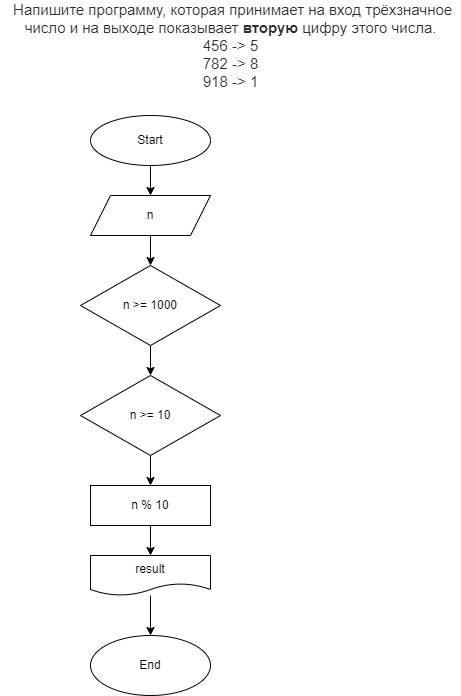

The diagram above was exported from draw.io. Its source (the exported page's mxGraphModel, read from the mxfile embedded in the PNG):
<mxGraphModel dx="824" dy="306" grid="1" gridSize="10" guides="1" tooltips="1" connect="1" arrows="1" fold="1" page="1" pageScale="1" pageWidth="827" pageHeight="1169" math="0" shadow="0">
  <root>
    <mxCell id="0" />
    <mxCell id="1" parent="0" />
    <mxCell id="4" value="&lt;p style=&quot;box-sizing: border-box ; margin: 0px ; color: rgb(44 , 45 , 48) ; font-family: &amp;#34;roboto&amp;#34; , &amp;#34;san francisco&amp;#34; , &amp;#34;helvetica neue&amp;#34; , &amp;#34;helvetica&amp;#34; , &amp;#34;arial&amp;#34; ; font-size: 15px ; background-color: rgb(255 , 255 , 255)&quot;&gt;&amp;nbsp;Напишите программу, которая принимает на вход трёхзначное&lt;/p&gt;&lt;p style=&quot;box-sizing: border-box ; margin: 0px ; color: rgb(44 , 45 , 48) ; font-family: &amp;#34;roboto&amp;#34; , &amp;#34;san francisco&amp;#34; , &amp;#34;helvetica neue&amp;#34; , &amp;#34;helvetica&amp;#34; , &amp;#34;arial&amp;#34; ; font-size: 15px ; background-color: rgb(255 , 255 , 255)&quot;&gt;число и на выходе показывает&amp;nbsp;&lt;span style=&quot;box-sizing: border-box ; font-weight: 700&quot;&gt;вторую&lt;/span&gt;&amp;nbsp;цифру этого числа.&lt;/p&gt;&lt;p style=&quot;box-sizing: border-box ; margin: 0px ; color: rgb(44 , 45 , 48) ; font-family: &amp;#34;roboto&amp;#34; , &amp;#34;san francisco&amp;#34; , &amp;#34;helvetica neue&amp;#34; , &amp;#34;helvetica&amp;#34; , &amp;#34;arial&amp;#34; ; font-size: 15px ; background-color: rgb(255 , 255 , 255)&quot;&gt;456 -&amp;gt; 5&lt;br style=&quot;box-sizing: border-box&quot;&gt;782 -&amp;gt; 8&lt;br style=&quot;box-sizing: border-box&quot;&gt;918 -&amp;gt; 1&lt;/p&gt;" style="text;html=1;align=center;verticalAlign=middle;resizable=0;points=[];autosize=1;strokeColor=none;fillColor=none;" parent="1" vertex="1">
      <mxGeometry x="240" y="110" width="460" height="80" as="geometry" />
    </mxCell>
    <mxCell id="7" style="edgeStyle=none;html=1;exitX=0.5;exitY=1;exitDx=0;exitDy=0;entryX=0.5;entryY=0;entryDx=0;entryDy=0;" parent="1" source="5" target="6" edge="1">
      <mxGeometry relative="1" as="geometry" />
    </mxCell>
    <mxCell id="5" value="Start" style="ellipse;whiteSpace=wrap;html=1;" parent="1" vertex="1">
      <mxGeometry x="330" y="220" width="120" height="50" as="geometry" />
    </mxCell>
    <mxCell id="15" style="edgeStyle=none;html=1;exitX=0.5;exitY=1;exitDx=0;exitDy=0;entryX=0.5;entryY=0;entryDx=0;entryDy=0;" edge="1" parent="1" source="6" target="13">
      <mxGeometry relative="1" as="geometry" />
    </mxCell>
    <mxCell id="6" value="n" style="shape=parallelogram;perimeter=parallelogramPerimeter;whiteSpace=wrap;html=1;fixedSize=1;" parent="1" vertex="1">
      <mxGeometry x="330" y="300" width="120" height="40" as="geometry" />
    </mxCell>
    <mxCell id="19" style="edgeStyle=none;html=1;exitX=0.5;exitY=1;exitDx=0;exitDy=0;entryX=0.5;entryY=0;entryDx=0;entryDy=0;" edge="1" parent="1" source="8">
      <mxGeometry relative="1" as="geometry">
        <mxPoint x="390" y="660" as="targetPoint" />
      </mxGeometry>
    </mxCell>
    <mxCell id="8" value="n % 10" style="rounded=0;whiteSpace=wrap;html=1;" parent="1" vertex="1">
      <mxGeometry x="330" y="590" width="120" height="40" as="geometry" />
    </mxCell>
    <mxCell id="11" value="End" style="ellipse;whiteSpace=wrap;html=1;" parent="1" vertex="1">
      <mxGeometry x="330" y="740" width="120" height="60" as="geometry" />
    </mxCell>
    <mxCell id="16" style="edgeStyle=none;html=1;exitX=0.5;exitY=1;exitDx=0;exitDy=0;entryX=0.5;entryY=0;entryDx=0;entryDy=0;" edge="1" parent="1" source="13" target="14">
      <mxGeometry relative="1" as="geometry" />
    </mxCell>
    <mxCell id="13" value="n &amp;gt;= 1000" style="rhombus;whiteSpace=wrap;html=1;" vertex="1" parent="1">
      <mxGeometry x="320" y="370" width="140" height="80" as="geometry" />
    </mxCell>
    <mxCell id="17" style="edgeStyle=none;html=1;exitX=0.5;exitY=1;exitDx=0;exitDy=0;entryX=0.5;entryY=0;entryDx=0;entryDy=0;" edge="1" parent="1" source="14" target="8">
      <mxGeometry relative="1" as="geometry" />
    </mxCell>
    <mxCell id="14" value="n &amp;gt;= 10" style="rhombus;whiteSpace=wrap;html=1;" vertex="1" parent="1">
      <mxGeometry x="320" y="480" width="140" height="80" as="geometry" />
    </mxCell>
    <mxCell id="20" style="edgeStyle=none;html=1;exitX=0.5;exitY=1;exitDx=0;exitDy=0;entryX=0.5;entryY=0;entryDx=0;entryDy=0;" edge="1" parent="1" target="11">
      <mxGeometry relative="1" as="geometry">
        <mxPoint x="390" y="700" as="sourcePoint" />
      </mxGeometry>
    </mxCell>
    <mxCell id="21" value="result" style="shape=document;whiteSpace=wrap;html=1;boundedLbl=1;" vertex="1" parent="1">
      <mxGeometry x="330" y="660" width="120" height="40" as="geometry" />
    </mxCell>
  </root>
</mxGraphModel>